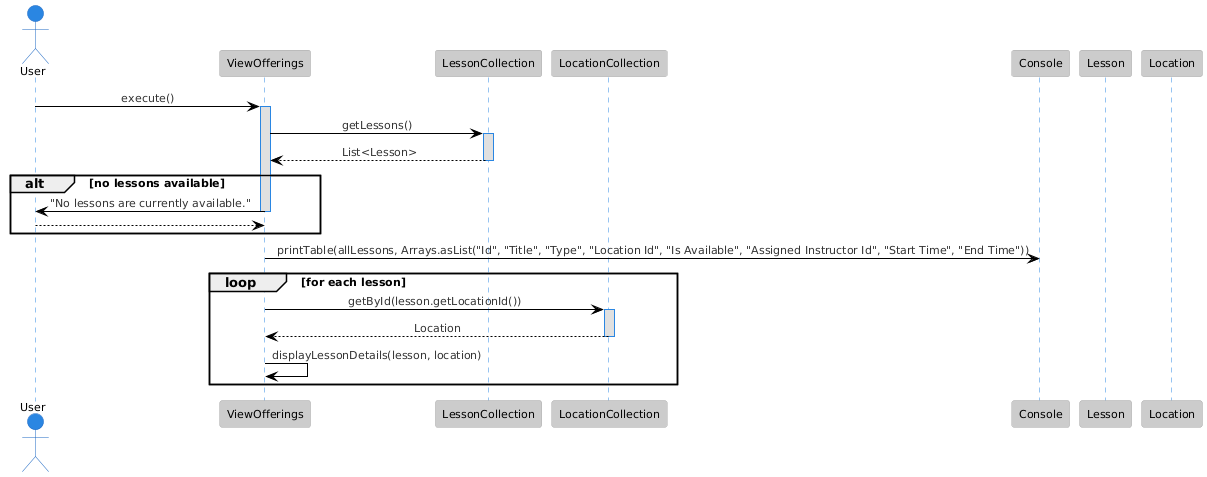

The diagram above was rendered by PlantUML. Its source (embedded in the PNG):
@startuml
skinparam sequenceMessageAlignment center
!theme reddress-lightblue


actor User
participant "ViewOfferings" as viewOfferings
participant "LessonCollection" as lessonCollection
participant "LocationCollection" as locationCollection
participant "Console" as console
participant "Lesson" as lesson
participant "Location" as location

User -> viewOfferings : execute()
activate viewOfferings

viewOfferings -> lessonCollection : getLessons()
activate lessonCollection
lessonCollection --> viewOfferings : List<Lesson>
deactivate lessonCollection

alt no lessons available
    viewOfferings -> User : "No lessons are currently available."
    deactivate viewOfferings
    return
end

viewOfferings -> console : printTable(allLessons, Arrays.asList("Id", "Title", "Type", "Location Id", "Is Available", "Assigned Instructor Id", "Start Time", "End Time"))

loop for each lesson
    viewOfferings -> locationCollection : getById(lesson.getLocationId())
    activate locationCollection
    locationCollection --> viewOfferings : Location
    deactivate locationCollection

    viewOfferings -> viewOfferings : displayLessonDetails(lesson, location)
end

deactivate viewOfferings
@enduml